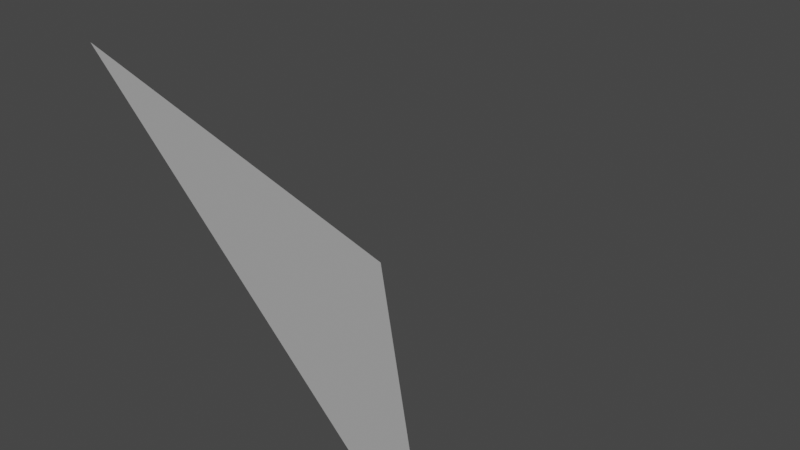 # Source: clean_box.blend  (saved by Blender 2.91.10; exported with 4.5.12 LTS)
import bpy
from mathutils import Matrix  # noqa: F401  (used for matrix-valued properties, if any)

bpy.ops.wm.read_factory_settings(use_empty=True)
scene = bpy.context.scene
scene.name = 'Scene'

# ---- collections
col_collection = bpy.data.collections.new('Collection'); scene.collection.children.link(col_collection)

# ---- world
world_world = bpy.data.worlds.new('World'); scene.world = world_world
world_world.use_nodes = True; world_world.node_tree.nodes.clear()
_N = world_world.node_tree.nodes; _L = world_world.node_tree.links
n0 = _N.new('ShaderNodeOutputWorld'); n0.name = 'World Output'; n0.location = (300, 300)
n1 = _N.new('ShaderNodeBackground'); n1.name = 'Background'; n1.location = (10, 300)
n1.inputs[0].default_value = (0.05088, 0.05088, 0.05088, 1.0)
_L.new(n1.outputs[0], n0.inputs[0])
n0.is_active_output = True
world_world.color = (0.05088, 0.05088, 0.05088)
world_world.use_sun_shadow = False
world_world.sun_shadow_jitter_overblur = 0.0

# ---- meshes
me_cube = bpy.data.meshes.new('Cube')
me_cube.from_pydata([(0.0, 1.0, 0.0), (0.0, 0.0, 1.0), (1.0, 0.0, 0.0)], [], [(2, 0, 1)])
_uv = me_cube.uv_layers.new(name='UVMap')
_uv.uv.foreach_set('vector', [0.623, 1.0, 0.625, 0.5, 0.875, 0.5])
me_cube.use_remesh_preserve_volume = False
me_cube.use_remesh_preserve_attributes = False
me_cube.use_mirror_vertex_groups = False
me_cube.update()

# ---- objects
ob_clean_box = bpy.data.objects.new('clean_box', me_cube)

# ---- transforms, parenting, visibility, modifiers, constraints
ob_clean_box.location = (0.0, 0.0, 0.0)
ob_clean_box.lock_rotations_4d = False
ob_clean_box.empty_display_type = 'ARROWS'
ob_clean_box.lineart.crease_threshold = 0.0

# ---- collection membership
col_collection.objects.link(ob_clean_box)

# ---- scene / render settings (as saved in the file)
scene.frame_start = 1; scene.frame_end = 250; scene.frame_set(1)
scene.render.engine = 'BLENDER_EEVEE_NEXT'
scene.cycles.use_denoising = False
scene.cycles.samples = 128
scene.cycles.sampling_pattern = 'TABULATED_SOBOL'
scene.cycles.use_adaptive_sampling = False
scene.cycles.use_light_tree = False
scene.view_settings.view_transform = 'Filmic'
bpy.context.view_layer.update()

# ---- added for rendering (the .blend has no active camera and no usable light): camera, sun
cam_auto = bpy.data.cameras.new('AutoCamera')
cam_auto.lens = 50.0
cam_auto.sensor_width = 36.0
cam_auto.clip_end = 1000.0
ob_auto_camera = bpy.data.objects.new('AutoCamera', cam_auto)
scene.collection.objects.link(ob_auto_camera)
ob_auto_camera.location = (2.10254, -1.42304, 1.78203)
ob_auto_camera.rotation_euler = (1.09748, -7.21219e-08, 0.694738)
scene.camera = ob_auto_camera
light_auto_sun = bpy.data.lights.new('AutoSun', 'SUN')
light_auto_sun.energy = 3.0
light_auto_sun.angle = 0.0523599
ob_auto_sun = bpy.data.objects.new('AutoSun', light_auto_sun)
scene.collection.objects.link(ob_auto_sun)
ob_auto_sun.rotation_euler = (0.872665, 0.174533, 0.523599)
bpy.context.view_layer.update()
